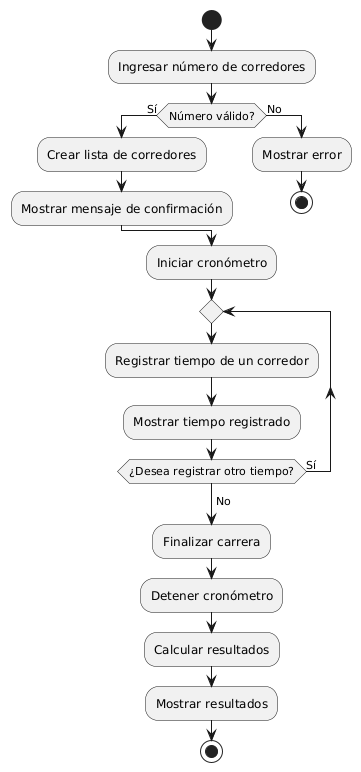

The diagram above was rendered by PlantUML. Its source (embedded in the PNG):
@startuml
skinparam linetype ortho

start

:Ingresar número de corredores;
if (Número válido?) then (Sí)
  :Crear lista de corredores;
  :Mostrar mensaje de confirmación;
else (No)
  :Mostrar error;
  stop
endif

:Iniciar cronómetro;
repeat
  :Registrar tiempo de un corredor;
  :Mostrar tiempo registrado;
repeat while (¿Desea registrar otro tiempo?) is (Sí)
->No;

:Finalizar carrera;
:Detener cronómetro;
:Calcular resultados;
:Mostrar resultados;

stop
@enduml